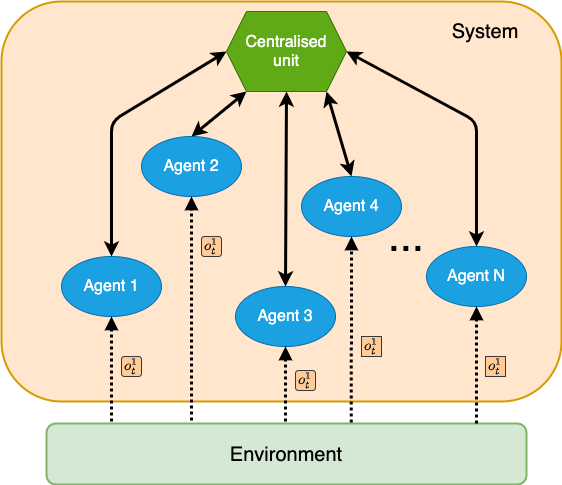

The diagram above was exported from draw.io. Its source (the exported page's mxGraphModel, read from the mxfile embedded in the PNG):
<mxGraphModel dx="1426" dy="747" grid="1" gridSize="10" guides="1" tooltips="1" connect="1" arrows="1" fold="1" page="1" pageScale="1" pageWidth="850" pageHeight="1100" math="1" shadow="0">
  <root>
    <mxCell id="0" />
    <mxCell id="1" parent="0" />
    <mxCell id="haREp7ao1aqjyKlZBhyK-1" value="" style="rounded=1;whiteSpace=wrap;html=1;fillColor=#ffe6cc;strokeColor=#d79b00;strokeWidth=2;" vertex="1" parent="1">
      <mxGeometry x="140" y="60" width="560" height="400" as="geometry" />
    </mxCell>
    <mxCell id="haREp7ao1aqjyKlZBhyK-2" value="&lt;font style=&quot;font-size: 20px&quot;&gt;System&lt;/font&gt;" style="text;html=1;strokeColor=none;fillColor=none;align=center;verticalAlign=middle;whiteSpace=wrap;rounded=0;" vertex="1" parent="1">
      <mxGeometry x="604" y="80" width="40" height="20" as="geometry" />
    </mxCell>
    <mxCell id="Mr74cndBb3I7enik99d2-1" value="&lt;font style=&quot;font-size: 20px&quot;&gt;Environment&lt;/font&gt;" style="rounded=1;whiteSpace=wrap;html=1;fillColor=#d5e8d4;strokeColor=#82b366;strokeWidth=2;" parent="1" vertex="1">
      <mxGeometry x="185" y="482" width="480" height="61" as="geometry" />
    </mxCell>
    <mxCell id="Mr74cndBb3I7enik99d2-2" value="&lt;font style=&quot;font-size: 16px&quot;&gt;Agent 1&lt;/font&gt;" style="ellipse;whiteSpace=wrap;html=1;fillColor=#1ba1e2;strokeColor=#006EAF;fontColor=#ffffff;" parent="1" vertex="1">
      <mxGeometry x="200" y="315" width="100" height="60" as="geometry" />
    </mxCell>
    <mxCell id="Mr74cndBb3I7enik99d2-3" value="&lt;font style=&quot;font-size: 16px&quot;&gt;Agent 3&lt;/font&gt;" style="ellipse;whiteSpace=wrap;html=1;fillColor=#1ba1e2;strokeColor=#006EAF;fontColor=#ffffff;" parent="1" vertex="1">
      <mxGeometry x="374" y="345" width="100" height="60" as="geometry" />
    </mxCell>
    <mxCell id="Mr74cndBb3I7enik99d2-4" value="&lt;font style=&quot;font-size: 16px&quot;&gt;Agent 2&lt;/font&gt;" style="ellipse;whiteSpace=wrap;html=1;fillColor=#1ba1e2;strokeColor=#006EAF;fontColor=#ffffff;" parent="1" vertex="1">
      <mxGeometry x="280" y="195" width="100" height="60" as="geometry" />
    </mxCell>
    <mxCell id="Mr74cndBb3I7enik99d2-5" value="&lt;font style=&quot;font-size: 16px&quot;&gt;Agent 4&lt;/font&gt;" style="ellipse;whiteSpace=wrap;html=1;fillColor=#1ba1e2;strokeColor=#006EAF;fontColor=#ffffff;" parent="1" vertex="1">
      <mxGeometry x="440" y="235" width="100" height="60" as="geometry" />
    </mxCell>
    <mxCell id="Mr74cndBb3I7enik99d2-6" value="&lt;font style=&quot;font-size: 16px&quot;&gt;Agent N&lt;/font&gt;" style="ellipse;whiteSpace=wrap;html=1;fillColor=#1ba1e2;strokeColor=#006EAF;fontColor=#ffffff;" parent="1" vertex="1">
      <mxGeometry x="565" y="305" width="100" height="60" as="geometry" />
    </mxCell>
    <mxCell id="Mr74cndBb3I7enik99d2-7" value="&lt;font style=&quot;font-size: 43px&quot;&gt;...&lt;/font&gt;" style="text;html=1;strokeColor=none;fillColor=none;align=center;verticalAlign=middle;whiteSpace=wrap;rounded=0;" parent="1" vertex="1">
      <mxGeometry x="525" y="285" width="40" height="20" as="geometry" />
    </mxCell>
    <mxCell id="Mr74cndBb3I7enik99d2-8" value="" style="endArrow=block;html=1;entryX=0.5;entryY=1;entryDx=0;entryDy=0;strokeWidth=3;dashed=1;dashPattern=1 1;endFill=1;" parent="1" target="Mr74cndBb3I7enik99d2-2" edge="1">
      <mxGeometry width="50" height="50" relative="1" as="geometry">
        <mxPoint x="250" y="480" as="sourcePoint" />
        <mxPoint x="450" y="405" as="targetPoint" />
      </mxGeometry>
    </mxCell>
    <mxCell id="Mr74cndBb3I7enik99d2-9" value="&lt;font style=&quot;font-size: 12px&quot;&gt;$$o^1_t$$&lt;/font&gt;" style="rounded=1;whiteSpace=wrap;html=1;fillColor=#ffcc99;strokeColor=#36393d;" parent="1" vertex="1">
      <mxGeometry x="260" y="415" width="20" height="20" as="geometry" />
    </mxCell>
    <mxCell id="Mr74cndBb3I7enik99d2-11" value="" style="endArrow=block;html=1;entryX=0.5;entryY=1;entryDx=0;entryDy=0;strokeWidth=3;dashed=1;dashPattern=1 1;exitX=0.302;exitY=-0.049;exitDx=0;exitDy=0;exitPerimeter=0;endFill=1;" parent="1" source="Mr74cndBb3I7enik99d2-1" target="Mr74cndBb3I7enik99d2-4" edge="1">
      <mxGeometry width="50" height="50" relative="1" as="geometry">
        <mxPoint x="260" y="476" as="sourcePoint" />
        <mxPoint x="260" y="385" as="targetPoint" />
      </mxGeometry>
    </mxCell>
    <mxCell id="Mr74cndBb3I7enik99d2-12" value="" style="endArrow=block;html=1;entryX=0.5;entryY=1;entryDx=0;entryDy=0;strokeWidth=3;dashed=1;dashPattern=1 1;endFill=1;" parent="1" target="Mr74cndBb3I7enik99d2-3" edge="1">
      <mxGeometry width="50" height="50" relative="1" as="geometry">
        <mxPoint x="424" y="480" as="sourcePoint" />
        <mxPoint x="294" y="395" as="targetPoint" />
      </mxGeometry>
    </mxCell>
    <mxCell id="Mr74cndBb3I7enik99d2-13" value="" style="endArrow=block;html=1;entryX=0.5;entryY=1;entryDx=0;entryDy=0;strokeWidth=3;dashed=1;dashPattern=1 1;exitX=0.635;exitY=-0.016;exitDx=0;exitDy=0;exitPerimeter=0;endFill=1;" parent="1" source="Mr74cndBb3I7enik99d2-1" target="Mr74cndBb3I7enik99d2-5" edge="1">
      <mxGeometry width="50" height="50" relative="1" as="geometry">
        <mxPoint x="411" y="472.9870000000001" as="sourcePoint" />
        <mxPoint x="410" y="415" as="targetPoint" />
      </mxGeometry>
    </mxCell>
    <mxCell id="Mr74cndBb3I7enik99d2-14" value="" style="endArrow=block;html=1;entryX=0.5;entryY=1;entryDx=0;entryDy=0;strokeWidth=3;dashed=1;dashPattern=1 1;exitX=0.896;exitY=0;exitDx=0;exitDy=0;exitPerimeter=0;endFill=1;" parent="1" source="Mr74cndBb3I7enik99d2-1" target="Mr74cndBb3I7enik99d2-6" edge="1">
      <mxGeometry width="50" height="50" relative="1" as="geometry">
        <mxPoint x="499.79999999999995" y="474.0239999999999" as="sourcePoint" />
        <mxPoint x="500" y="305" as="targetPoint" />
      </mxGeometry>
    </mxCell>
    <mxCell id="Mr74cndBb3I7enik99d2-16" value="&lt;font style=&quot;font-size: 12px&quot;&gt;$$o^1_t$$&lt;/font&gt;" style="rounded=1;whiteSpace=wrap;html=1;fillColor=#ffcc99;strokeColor=#36393d;" parent="1" vertex="1">
      <mxGeometry x="340" y="295" width="20" height="20" as="geometry" />
    </mxCell>
    <mxCell id="Mr74cndBb3I7enik99d2-17" value="&lt;font style=&quot;font-size: 12px&quot;&gt;$$o^1_t$$&lt;/font&gt;" style="rounded=1;whiteSpace=wrap;html=1;fillColor=#ffcc99;strokeColor=#36393d;" parent="1" vertex="1">
      <mxGeometry x="434" y="429" width="20" height="20" as="geometry" />
    </mxCell>
    <mxCell id="Mr74cndBb3I7enik99d2-18" value="&lt;font style=&quot;font-size: 12px&quot;&gt;$$o^1_t$$&lt;/font&gt;" style="rounded=1;whiteSpace=wrap;html=1;fillColor=#ffcc99;strokeColor=#36393d;arcSize=0;" parent="1" vertex="1">
      <mxGeometry x="500" y="395" width="20" height="20" as="geometry" />
    </mxCell>
    <mxCell id="Mr74cndBb3I7enik99d2-19" value="&lt;font style=&quot;font-size: 12px&quot;&gt;$$o^1_t$$&lt;/font&gt;" style="rounded=1;whiteSpace=wrap;html=1;fillColor=#ffcc99;strokeColor=#36393d;arcSize=0;" parent="1" vertex="1">
      <mxGeometry x="624" y="415" width="20" height="20" as="geometry" />
    </mxCell>
    <mxCell id="Mr74cndBb3I7enik99d2-20" value="&lt;font style=&quot;font-size: 16px&quot;&gt;Centralised&lt;br&gt;&lt;/font&gt;&lt;font style=&quot;font-size: 16px&quot;&gt;unit&lt;/font&gt;" style="shape=hexagon;perimeter=hexagonPerimeter2;whiteSpace=wrap;html=1;fixedSize=1;fillColor=#60a917;strokeColor=#2D7600;fontColor=#ffffff;" parent="1" vertex="1">
      <mxGeometry x="365" y="70" width="120" height="80" as="geometry" />
    </mxCell>
    <mxCell id="Mr74cndBb3I7enik99d2-21" value="" style="endArrow=classic;html=1;strokeWidth=3;startArrow=classic;startFill=1;" parent="1" edge="1">
      <mxGeometry width="50" height="50" relative="1" as="geometry">
        <mxPoint x="330" y="195" as="sourcePoint" />
        <mxPoint x="385" y="150" as="targetPoint" />
      </mxGeometry>
    </mxCell>
    <mxCell id="Mr74cndBb3I7enik99d2-22" value="" style="endArrow=classic;html=1;strokeWidth=3;exitX=0.5;exitY=0;exitDx=0;exitDy=0;startArrow=classic;startFill=1;" parent="1" source="Mr74cndBb3I7enik99d2-5" edge="1">
      <mxGeometry width="50" height="50" relative="1" as="geometry">
        <mxPoint x="340" y="205" as="sourcePoint" />
        <mxPoint x="465" y="150" as="targetPoint" />
      </mxGeometry>
    </mxCell>
    <mxCell id="Mr74cndBb3I7enik99d2-23" value="" style="endArrow=classic;html=1;strokeWidth=3;entryX=0.5;entryY=1;entryDx=0;entryDy=0;exitX=0.5;exitY=0;exitDx=0;exitDy=0;startArrow=classic;startFill=1;" parent="1" source="Mr74cndBb3I7enik99d2-3" target="Mr74cndBb3I7enik99d2-20" edge="1">
      <mxGeometry width="50" height="50" relative="1" as="geometry">
        <mxPoint x="340" y="205" as="sourcePoint" />
        <mxPoint x="395.03999999999996" y="164" as="targetPoint" />
      </mxGeometry>
    </mxCell>
    <mxCell id="Mr74cndBb3I7enik99d2-24" value="" style="endArrow=classic;html=1;strokeWidth=3;entryX=0;entryY=0.5;entryDx=0;entryDy=0;exitX=0.5;exitY=0;exitDx=0;exitDy=0;startArrow=classic;startFill=1;" parent="1" source="Mr74cndBb3I7enik99d2-2" target="Mr74cndBb3I7enik99d2-20" edge="1">
      <mxGeometry width="50" height="50" relative="1" as="geometry">
        <mxPoint x="340" y="205" as="sourcePoint" />
        <mxPoint x="395.03999999999996" y="164" as="targetPoint" />
        <Array as="points">
          <mxPoint x="250" y="180" />
        </Array>
      </mxGeometry>
    </mxCell>
    <mxCell id="Mr74cndBb3I7enik99d2-25" value="" style="endArrow=classic;html=1;strokeWidth=3;entryX=1;entryY=0.5;entryDx=0;entryDy=0;exitX=0.5;exitY=0;exitDx=0;exitDy=0;startArrow=classic;startFill=1;" parent="1" source="Mr74cndBb3I7enik99d2-6" target="Mr74cndBb3I7enik99d2-20" edge="1">
      <mxGeometry width="50" height="50" relative="1" as="geometry">
        <mxPoint x="410" y="355" as="sourcePoint" />
        <mxPoint x="435" y="160" as="targetPoint" />
        <Array as="points">
          <mxPoint x="615" y="180" />
        </Array>
      </mxGeometry>
    </mxCell>
  </root>
</mxGraphModel>